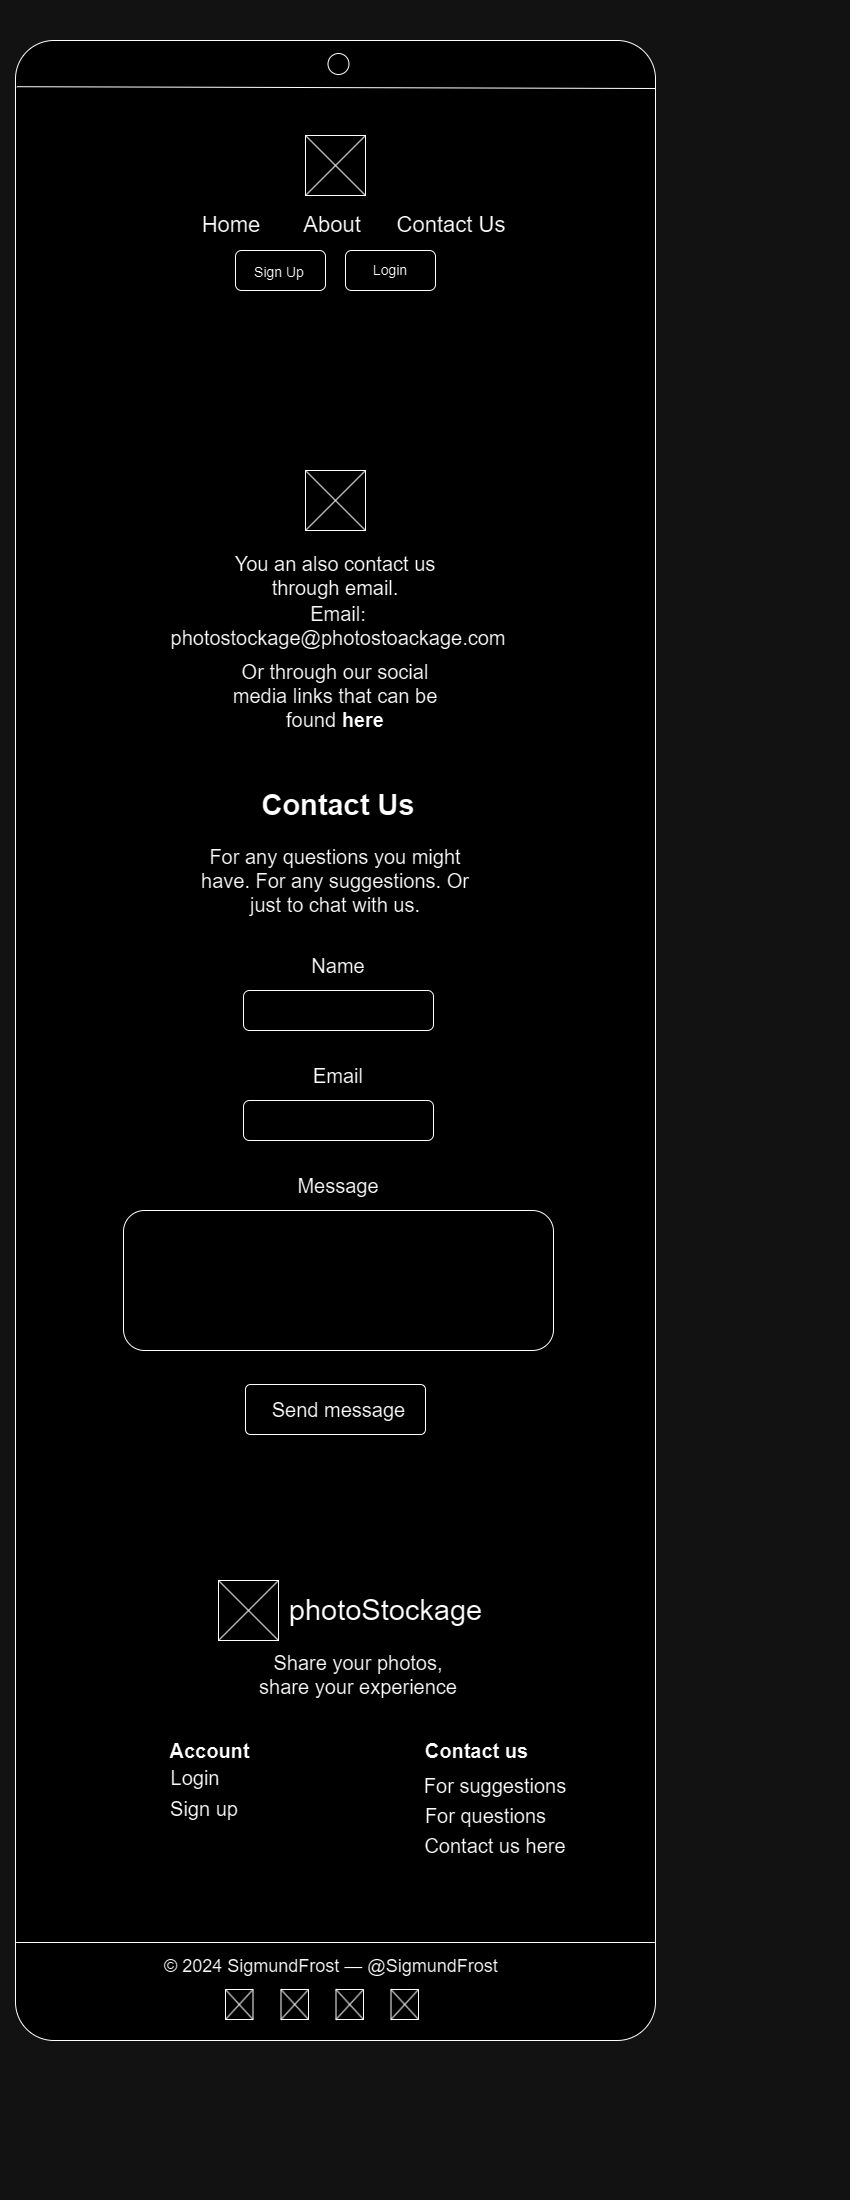

The diagram above was exported from draw.io. Its source (the exported page's mxGraphModel, read from the mxfile embedded in the PNG):
<mxGraphModel dx="5926" dy="3183" grid="1" gridSize="10" guides="1" tooltips="1" connect="1" arrows="1" fold="1" page="1" pageScale="1" pageWidth="850" pageHeight="1100" math="0" shadow="0">
  <root>
    <mxCell id="0" />
    <mxCell id="1" parent="0" />
    <mxCell id="cYpBVlGOYNILWqCx5vRE-1" value="" style="rounded=1;whiteSpace=wrap;html=1;arcSize=6;" vertex="1" parent="1">
      <mxGeometry x="15" y="40" width="640" height="2000" as="geometry" />
    </mxCell>
    <mxCell id="cYpBVlGOYNILWqCx5vRE-2" value="" style="ellipse;whiteSpace=wrap;html=1;aspect=fixed;" vertex="1" parent="1">
      <mxGeometry x="327.5" y="53" width="21" height="21" as="geometry" />
    </mxCell>
    <mxCell id="cYpBVlGOYNILWqCx5vRE-3" value="" style="endArrow=none;html=1;rounded=0;exitX=0.002;exitY=0.048;exitDx=0;exitDy=0;exitPerimeter=0;" edge="1" parent="1">
      <mxGeometry width="50" height="50" relative="1" as="geometry">
        <mxPoint x="16.279999999999745" y="86.20000000000005" as="sourcePoint" />
        <mxPoint x="655" y="88" as="targetPoint" />
      </mxGeometry>
    </mxCell>
    <mxCell id="cYpBVlGOYNILWqCx5vRE-4" value="" style="rounded=0;whiteSpace=wrap;html=1;" vertex="1" parent="1">
      <mxGeometry x="305" y="135" width="60" height="60" as="geometry" />
    </mxCell>
    <mxCell id="cYpBVlGOYNILWqCx5vRE-5" value="" style="rounded=1;whiteSpace=wrap;html=1;" vertex="1" parent="1">
      <mxGeometry x="235" y="250" width="90" height="40" as="geometry" />
    </mxCell>
    <mxCell id="cYpBVlGOYNILWqCx5vRE-6" value="" style="rounded=1;whiteSpace=wrap;html=1;" vertex="1" parent="1">
      <mxGeometry x="345" y="250" width="90" height="40" as="geometry" />
    </mxCell>
    <mxCell id="cYpBVlGOYNILWqCx5vRE-7" value="" style="endArrow=none;html=1;rounded=0;entryX=0;entryY=0;entryDx=0;entryDy=0;" edge="1" parent="1" target="cYpBVlGOYNILWqCx5vRE-4">
      <mxGeometry width="50" height="50" relative="1" as="geometry">
        <mxPoint x="365" y="195" as="sourcePoint" />
        <mxPoint x="745" y="395" as="targetPoint" />
      </mxGeometry>
    </mxCell>
    <mxCell id="cYpBVlGOYNILWqCx5vRE-8" value="" style="endArrow=none;html=1;rounded=0;exitX=0;exitY=1;exitDx=0;exitDy=0;entryX=1;entryY=0;entryDx=0;entryDy=0;" edge="1" parent="1" source="cYpBVlGOYNILWqCx5vRE-4" target="cYpBVlGOYNILWqCx5vRE-4">
      <mxGeometry width="50" height="50" relative="1" as="geometry">
        <mxPoint x="695" y="445" as="sourcePoint" />
        <mxPoint x="745" y="395" as="targetPoint" />
      </mxGeometry>
    </mxCell>
    <mxCell id="cYpBVlGOYNILWqCx5vRE-9" value="&lt;font style=&quot;font-size: 14px;&quot;&gt;Sign Up&lt;/font&gt;" style="text;html=1;align=center;verticalAlign=middle;whiteSpace=wrap;rounded=0;" vertex="1" parent="1">
      <mxGeometry x="249" y="257" width="60" height="30" as="geometry" />
    </mxCell>
    <mxCell id="cYpBVlGOYNILWqCx5vRE-10" value="&lt;font style=&quot;font-size: 14px;&quot;&gt;Login&lt;/font&gt;" style="text;html=1;align=center;verticalAlign=middle;whiteSpace=wrap;rounded=0;" vertex="1" parent="1">
      <mxGeometry x="360" y="255" width="60" height="30" as="geometry" />
    </mxCell>
    <mxCell id="cYpBVlGOYNILWqCx5vRE-11" value="Home" style="text;html=1;align=center;verticalAlign=middle;whiteSpace=wrap;rounded=0;fontSize=22;" vertex="1" parent="1">
      <mxGeometry x="201" y="210" width="60" height="30" as="geometry" />
    </mxCell>
    <mxCell id="cYpBVlGOYNILWqCx5vRE-12" value="About" style="text;html=1;align=center;verticalAlign=middle;whiteSpace=wrap;rounded=0;fontSize=22;" vertex="1" parent="1">
      <mxGeometry x="302" y="210" width="60" height="30" as="geometry" />
    </mxCell>
    <mxCell id="cYpBVlGOYNILWqCx5vRE-13" value="Contact Us" style="text;html=1;align=center;verticalAlign=middle;whiteSpace=wrap;rounded=0;fontSize=22;" vertex="1" parent="1">
      <mxGeometry x="381" y="210" width="140" height="30" as="geometry" />
    </mxCell>
    <mxCell id="cYpBVlGOYNILWqCx5vRE-14" value="" style="rounded=0;whiteSpace=wrap;html=1;" vertex="1" parent="1">
      <mxGeometry x="218" y="1580" width="60" height="60" as="geometry" />
    </mxCell>
    <mxCell id="cYpBVlGOYNILWqCx5vRE-15" value="" style="endArrow=none;html=1;rounded=0;entryX=0;entryY=0;entryDx=0;entryDy=0;" edge="1" parent="1" target="cYpBVlGOYNILWqCx5vRE-14">
      <mxGeometry width="50" height="50" relative="1" as="geometry">
        <mxPoint x="278" y="1640" as="sourcePoint" />
        <mxPoint x="658" y="1840" as="targetPoint" />
      </mxGeometry>
    </mxCell>
    <mxCell id="cYpBVlGOYNILWqCx5vRE-16" value="" style="endArrow=none;html=1;rounded=0;exitX=0;exitY=1;exitDx=0;exitDy=0;entryX=1;entryY=0;entryDx=0;entryDy=0;" edge="1" parent="1" source="cYpBVlGOYNILWqCx5vRE-14" target="cYpBVlGOYNILWqCx5vRE-14">
      <mxGeometry width="50" height="50" relative="1" as="geometry">
        <mxPoint x="608" y="1890" as="sourcePoint" />
        <mxPoint x="658" y="1840" as="targetPoint" />
      </mxGeometry>
    </mxCell>
    <mxCell id="cYpBVlGOYNILWqCx5vRE-17" value="photoStockage" style="text;html=1;align=center;verticalAlign=middle;whiteSpace=wrap;rounded=0;fontSize=29;" vertex="1" parent="1">
      <mxGeometry x="277" y="1595" width="217" height="30" as="geometry" />
    </mxCell>
    <mxCell id="cYpBVlGOYNILWqCx5vRE-18" value="Share your photos, share your experience" style="text;html=1;align=center;verticalAlign=middle;whiteSpace=wrap;rounded=0;fontSize=20;" vertex="1" parent="1">
      <mxGeometry x="248" y="1654" width="220" height="40" as="geometry" />
    </mxCell>
    <mxCell id="cYpBVlGOYNILWqCx5vRE-19" value="Account" style="text;html=1;align=center;verticalAlign=middle;whiteSpace=wrap;rounded=0;fontSize=20;fontStyle=1" vertex="1" parent="1">
      <mxGeometry x="156" y="1730" width="107" height="40" as="geometry" />
    </mxCell>
    <mxCell id="cYpBVlGOYNILWqCx5vRE-20" value="Contact us" style="text;html=1;align=center;verticalAlign=middle;whiteSpace=wrap;rounded=0;fontSize=20;fontStyle=1" vertex="1" parent="1">
      <mxGeometry x="423" y="1730" width="107" height="40" as="geometry" />
    </mxCell>
    <mxCell id="cYpBVlGOYNILWqCx5vRE-21" value="Login" style="text;html=1;align=center;verticalAlign=middle;whiteSpace=wrap;rounded=0;fontSize=20;" vertex="1" parent="1">
      <mxGeometry x="165" y="1762" width="60" height="30" as="geometry" />
    </mxCell>
    <mxCell id="cYpBVlGOYNILWqCx5vRE-22" value="Sign up" style="text;html=1;align=center;verticalAlign=middle;whiteSpace=wrap;rounded=0;fontSize=20;" vertex="1" parent="1">
      <mxGeometry x="164" y="1793" width="80" height="30" as="geometry" />
    </mxCell>
    <mxCell id="cYpBVlGOYNILWqCx5vRE-23" value="For suggestions" style="text;html=1;align=center;verticalAlign=middle;whiteSpace=wrap;rounded=0;fontSize=20;" vertex="1" parent="1">
      <mxGeometry x="413" y="1770" width="164" height="30" as="geometry" />
    </mxCell>
    <mxCell id="cYpBVlGOYNILWqCx5vRE-24" value="For questions" style="text;html=1;align=center;verticalAlign=middle;whiteSpace=wrap;rounded=0;fontSize=20;" vertex="1" parent="1">
      <mxGeometry x="418" y="1800" width="135" height="30" as="geometry" />
    </mxCell>
    <mxCell id="cYpBVlGOYNILWqCx5vRE-25" value="Contact us here" style="text;html=1;align=center;verticalAlign=middle;whiteSpace=wrap;rounded=0;fontSize=20;" vertex="1" parent="1">
      <mxGeometry x="418" y="1830" width="154" height="30" as="geometry" />
    </mxCell>
    <mxCell id="cYpBVlGOYNILWqCx5vRE-26" value="" style="endArrow=none;html=1;rounded=0;exitX=0.001;exitY=0.951;exitDx=0;exitDy=0;exitPerimeter=0;entryX=0.999;entryY=0.951;entryDx=0;entryDy=0;entryPerimeter=0;" edge="1" parent="1" source="cYpBVlGOYNILWqCx5vRE-1" target="cYpBVlGOYNILWqCx5vRE-1">
      <mxGeometry width="50" height="50" relative="1" as="geometry">
        <mxPoint x="28" y="1820" as="sourcePoint" />
        <mxPoint x="660" y="1820" as="targetPoint" />
      </mxGeometry>
    </mxCell>
    <mxCell id="cYpBVlGOYNILWqCx5vRE-27" value="© 2024 SigmundFrost — @SigmundFrost" style="text;whiteSpace=wrap;fontSize=18;" vertex="1" parent="1">
      <mxGeometry x="162" y="1949" width="352" height="30" as="geometry" />
    </mxCell>
    <mxCell id="cYpBVlGOYNILWqCx5vRE-28" value="" style="rounded=0;whiteSpace=wrap;html=1;" vertex="1" parent="1">
      <mxGeometry x="225" y="1989" width="27.5" height="30" as="geometry" />
    </mxCell>
    <mxCell id="cYpBVlGOYNILWqCx5vRE-29" value="" style="endArrow=none;html=1;rounded=0;entryX=1;entryY=0;entryDx=0;entryDy=0;exitX=0;exitY=1;exitDx=0;exitDy=0;" edge="1" parent="1" source="cYpBVlGOYNILWqCx5vRE-28" target="cYpBVlGOYNILWqCx5vRE-28">
      <mxGeometry width="50" height="50" relative="1" as="geometry">
        <mxPoint x="45" y="1989" as="sourcePoint" />
        <mxPoint x="95" y="1939" as="targetPoint" />
      </mxGeometry>
    </mxCell>
    <mxCell id="cYpBVlGOYNILWqCx5vRE-30" value="" style="endArrow=none;html=1;rounded=0;exitX=0;exitY=0;exitDx=0;exitDy=0;entryX=1;entryY=1;entryDx=0;entryDy=0;" edge="1" parent="1" source="cYpBVlGOYNILWqCx5vRE-28" target="cYpBVlGOYNILWqCx5vRE-28">
      <mxGeometry width="50" height="50" relative="1" as="geometry">
        <mxPoint x="45" y="1989" as="sourcePoint" />
        <mxPoint x="95" y="1939" as="targetPoint" />
      </mxGeometry>
    </mxCell>
    <mxCell id="cYpBVlGOYNILWqCx5vRE-31" value="" style="rounded=0;whiteSpace=wrap;html=1;" vertex="1" parent="1">
      <mxGeometry x="280.5" y="1989" width="27.5" height="30" as="geometry" />
    </mxCell>
    <mxCell id="cYpBVlGOYNILWqCx5vRE-32" value="" style="endArrow=none;html=1;rounded=0;entryX=1;entryY=0;entryDx=0;entryDy=0;exitX=0;exitY=1;exitDx=0;exitDy=0;" edge="1" parent="1" source="cYpBVlGOYNILWqCx5vRE-31" target="cYpBVlGOYNILWqCx5vRE-31">
      <mxGeometry width="50" height="50" relative="1" as="geometry">
        <mxPoint x="100.5" y="1989" as="sourcePoint" />
        <mxPoint x="150.5" y="1939" as="targetPoint" />
      </mxGeometry>
    </mxCell>
    <mxCell id="cYpBVlGOYNILWqCx5vRE-33" value="" style="endArrow=none;html=1;rounded=0;exitX=0;exitY=0;exitDx=0;exitDy=0;entryX=1;entryY=1;entryDx=0;entryDy=0;" edge="1" parent="1" source="cYpBVlGOYNILWqCx5vRE-31" target="cYpBVlGOYNILWqCx5vRE-31">
      <mxGeometry width="50" height="50" relative="1" as="geometry">
        <mxPoint x="100.5" y="1989" as="sourcePoint" />
        <mxPoint x="150.5" y="1939" as="targetPoint" />
      </mxGeometry>
    </mxCell>
    <mxCell id="cYpBVlGOYNILWqCx5vRE-34" value="" style="rounded=0;whiteSpace=wrap;html=1;" vertex="1" parent="1">
      <mxGeometry x="335.5" y="1989" width="27.5" height="30" as="geometry" />
    </mxCell>
    <mxCell id="cYpBVlGOYNILWqCx5vRE-35" value="" style="endArrow=none;html=1;rounded=0;entryX=1;entryY=0;entryDx=0;entryDy=0;exitX=0;exitY=1;exitDx=0;exitDy=0;" edge="1" parent="1" source="cYpBVlGOYNILWqCx5vRE-34" target="cYpBVlGOYNILWqCx5vRE-34">
      <mxGeometry width="50" height="50" relative="1" as="geometry">
        <mxPoint x="155.5" y="1989" as="sourcePoint" />
        <mxPoint x="205.5" y="1939" as="targetPoint" />
      </mxGeometry>
    </mxCell>
    <mxCell id="cYpBVlGOYNILWqCx5vRE-36" value="" style="endArrow=none;html=1;rounded=0;exitX=0;exitY=0;exitDx=0;exitDy=0;entryX=1;entryY=1;entryDx=0;entryDy=0;" edge="1" parent="1" source="cYpBVlGOYNILWqCx5vRE-34" target="cYpBVlGOYNILWqCx5vRE-34">
      <mxGeometry width="50" height="50" relative="1" as="geometry">
        <mxPoint x="155.5" y="1989" as="sourcePoint" />
        <mxPoint x="205.5" y="1939" as="targetPoint" />
      </mxGeometry>
    </mxCell>
    <mxCell id="cYpBVlGOYNILWqCx5vRE-37" value="" style="rounded=0;whiteSpace=wrap;html=1;" vertex="1" parent="1">
      <mxGeometry x="390.5" y="1989" width="27.5" height="30" as="geometry" />
    </mxCell>
    <mxCell id="cYpBVlGOYNILWqCx5vRE-38" value="" style="endArrow=none;html=1;rounded=0;entryX=1;entryY=0;entryDx=0;entryDy=0;exitX=0;exitY=1;exitDx=0;exitDy=0;" edge="1" parent="1" source="cYpBVlGOYNILWqCx5vRE-37" target="cYpBVlGOYNILWqCx5vRE-37">
      <mxGeometry width="50" height="50" relative="1" as="geometry">
        <mxPoint x="210.5" y="1989" as="sourcePoint" />
        <mxPoint x="260.5" y="1939" as="targetPoint" />
      </mxGeometry>
    </mxCell>
    <mxCell id="cYpBVlGOYNILWqCx5vRE-39" value="" style="endArrow=none;html=1;rounded=0;exitX=0;exitY=0;exitDx=0;exitDy=0;entryX=1;entryY=1;entryDx=0;entryDy=0;" edge="1" parent="1" source="cYpBVlGOYNILWqCx5vRE-37" target="cYpBVlGOYNILWqCx5vRE-37">
      <mxGeometry width="50" height="50" relative="1" as="geometry">
        <mxPoint x="210.5" y="1989" as="sourcePoint" />
        <mxPoint x="260.5" y="1939" as="targetPoint" />
      </mxGeometry>
    </mxCell>
    <mxCell id="kj_6Vtx7PJLh3t5Fq0w5-1" value="" style="rounded=0;whiteSpace=wrap;html=1;" vertex="1" parent="1">
      <mxGeometry x="305" y="470" width="60" height="60" as="geometry" />
    </mxCell>
    <mxCell id="kj_6Vtx7PJLh3t5Fq0w5-2" value="" style="endArrow=none;html=1;rounded=0;entryX=0;entryY=0;entryDx=0;entryDy=0;exitX=1;exitY=1;exitDx=0;exitDy=0;" edge="1" parent="1" source="kj_6Vtx7PJLh3t5Fq0w5-1" target="kj_6Vtx7PJLh3t5Fq0w5-1">
      <mxGeometry width="50" height="50" relative="1" as="geometry">
        <mxPoint x="695" y="780" as="sourcePoint" />
        <mxPoint x="745" y="730" as="targetPoint" />
      </mxGeometry>
    </mxCell>
    <mxCell id="kj_6Vtx7PJLh3t5Fq0w5-3" value="" style="endArrow=none;html=1;rounded=0;exitX=0;exitY=1;exitDx=0;exitDy=0;entryX=1;entryY=0;entryDx=0;entryDy=0;" edge="1" parent="1" source="kj_6Vtx7PJLh3t5Fq0w5-1" target="kj_6Vtx7PJLh3t5Fq0w5-1">
      <mxGeometry width="50" height="50" relative="1" as="geometry">
        <mxPoint x="695" y="780" as="sourcePoint" />
        <mxPoint x="745" y="730" as="targetPoint" />
      </mxGeometry>
    </mxCell>
    <mxCell id="kj_6Vtx7PJLh3t5Fq0w5-4" value="You an also contact us through email." style="text;html=1;align=center;verticalAlign=middle;whiteSpace=wrap;rounded=0;fontSize=20;" vertex="1" parent="1">
      <mxGeometry x="225" y="560" width="220" height="30" as="geometry" />
    </mxCell>
    <mxCell id="kj_6Vtx7PJLh3t5Fq0w5-5" value="Email: photostockage@photostoackage.com" style="text;html=1;align=center;verticalAlign=middle;whiteSpace=wrap;rounded=0;fontSize=20;" vertex="1" parent="1">
      <mxGeometry x="213" y="610" width="250" height="30" as="geometry" />
    </mxCell>
    <mxCell id="kj_6Vtx7PJLh3t5Fq0w5-6" value="Or through our social media links that can be found &lt;b style=&quot;font-size: 20px;&quot;&gt;here&lt;/b&gt;" style="text;html=1;align=center;verticalAlign=middle;whiteSpace=wrap;rounded=0;fontSize=20;" vertex="1" parent="1">
      <mxGeometry x="220" y="680" width="230" height="30" as="geometry" />
    </mxCell>
    <mxCell id="CRW0utxDKMzyXl37tu8r-1" value="&lt;span style=&quot;font-size: 29px;&quot;&gt;&lt;font style=&quot;font-size: 29px;&quot;&gt;Contact Us&lt;/font&gt;&lt;/span&gt;" style="text;html=1;align=center;verticalAlign=middle;whiteSpace=wrap;rounded=0;fontStyle=1;fontSize=29;" vertex="1" parent="1">
      <mxGeometry x="257.07" y="790" width="161.87" height="30" as="geometry" />
    </mxCell>
    <mxCell id="CRW0utxDKMzyXl37tu8r-2" value="For any questions you might have. For any suggestions. Or just to chat with us." style="text;html=1;align=center;verticalAlign=middle;whiteSpace=wrap;rounded=0;fontSize=20;" vertex="1" parent="1">
      <mxGeometry x="185" y="840" width="300" height="80" as="geometry" />
    </mxCell>
    <mxCell id="CRW0utxDKMzyXl37tu8r-3" value="" style="rounded=1;whiteSpace=wrap;html=1;" vertex="1" parent="1">
      <mxGeometry x="243" y="990" width="190" height="40" as="geometry" />
    </mxCell>
    <mxCell id="CRW0utxDKMzyXl37tu8r-4" value="" style="rounded=1;whiteSpace=wrap;html=1;" vertex="1" parent="1">
      <mxGeometry x="243" y="1100" width="190" height="40" as="geometry" />
    </mxCell>
    <mxCell id="CRW0utxDKMzyXl37tu8r-5" value="Name" style="text;html=1;align=center;verticalAlign=middle;whiteSpace=wrap;rounded=0;fontSize=20;" vertex="1" parent="1">
      <mxGeometry x="308" y="950" width="60" height="30" as="geometry" />
    </mxCell>
    <mxCell id="CRW0utxDKMzyXl37tu8r-6" value="Email" style="text;html=1;align=center;verticalAlign=middle;whiteSpace=wrap;rounded=0;fontSize=20;" vertex="1" parent="1">
      <mxGeometry x="308" y="1060" width="60" height="30" as="geometry" />
    </mxCell>
    <mxCell id="CRW0utxDKMzyXl37tu8r-7" value="" style="rounded=1;whiteSpace=wrap;html=1;" vertex="1" parent="1">
      <mxGeometry x="123" y="1210" width="430" height="140" as="geometry" />
    </mxCell>
    <mxCell id="CRW0utxDKMzyXl37tu8r-8" value="Message" style="text;html=1;align=center;verticalAlign=middle;whiteSpace=wrap;rounded=0;fontSize=20;" vertex="1" parent="1">
      <mxGeometry x="308" y="1170" width="60" height="30" as="geometry" />
    </mxCell>
    <mxCell id="CRW0utxDKMzyXl37tu8r-9" value="" style="rounded=1;whiteSpace=wrap;html=1;arcSize=10;" vertex="1" parent="1">
      <mxGeometry x="245" y="1384" width="180" height="50" as="geometry" />
    </mxCell>
    <mxCell id="CRW0utxDKMzyXl37tu8r-10" value="Send message" style="text;html=1;align=center;verticalAlign=middle;whiteSpace=wrap;rounded=0;fontSize=20;" vertex="1" parent="1">
      <mxGeometry x="270" y="1394" width="137" height="30" as="geometry" />
    </mxCell>
  </root>
</mxGraphModel>